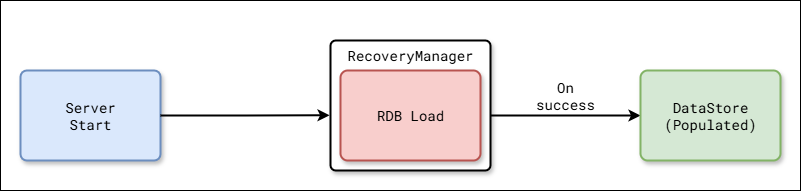

The diagram above was exported from draw.io. Its source (the exported page's mxGraphModel, read from the mxfile embedded in the PNG):
<mxGraphModel dx="2076" dy="661" grid="1" gridSize="10" guides="1" tooltips="1" connect="1" arrows="1" fold="1" page="1" pageScale="1" pageWidth="850" pageHeight="1100" math="0" shadow="0">
  <root>
    <mxCell id="0" />
    <mxCell id="1" parent="0" />
    <mxCell id="2" value="" style="rounded=0;whiteSpace=wrap;html=1;fontFamily=Roboto Mono;fontSource=https%3A%2F%2Ffonts.googleapis.com%2Fcss%3Ffamily%3DRoboto%2BMono;fontSize=14;" vertex="1" parent="1">
      <mxGeometry x="4440" y="1930" width="800" height="190" as="geometry" />
    </mxCell>
    <mxCell id="3" value="Server&lt;div&gt;Start&lt;/div&gt;" style="rounded=1;whiteSpace=wrap;html=1;arcSize=7;shadow=1;strokeWidth=2;fillColor=#dae8fc;strokeColor=#6c8ebf;fontFamily=Roboto Mono;fontSource=https%3A%2F%2Ffonts.googleapis.com%2Fcss%3Ffamily%3DRoboto%2BMono;fontSize=14;" vertex="1" parent="1">
      <mxGeometry x="4460" y="2000" width="140" height="90" as="geometry" />
    </mxCell>
    <mxCell id="4" value="" style="rounded=1;whiteSpace=wrap;html=1;arcSize=4;strokeWidth=2;shadow=1;fontFamily=Roboto Mono;fontSource=https%3A%2F%2Ffonts.googleapis.com%2Fcss%3Ffamily%3DRoboto%2BMono;fontSize=14;" vertex="1" parent="1">
      <mxGeometry x="4770" y="1970" width="160" height="130" as="geometry" />
    </mxCell>
    <mxCell id="5" style="edgeStyle=orthogonalEdgeStyle;rounded=0;orthogonalLoop=1;jettySize=auto;html=1;entryX=0;entryY=0.5;entryDx=0;entryDy=0;strokeWidth=2;exitX=1.002;exitY=0.576;exitDx=0;exitDy=0;exitPerimeter=0;fontFamily=Roboto Mono;fontSource=https%3A%2F%2Ffonts.googleapis.com%2Fcss%3Ffamily%3DRoboto%2BMono;fontSize=14;" edge="1" source="4" target="8" parent="1">
      <mxGeometry relative="1" as="geometry">
        <mxPoint x="5029.999999999999" y="2045" as="targetPoint" />
      </mxGeometry>
    </mxCell>
    <mxCell id="6" value="RDB Load" style="rounded=1;whiteSpace=wrap;html=1;arcSize=8;shadow=1;strokeWidth=2;fillColor=#f8cecc;strokeColor=#b85450;fontFamily=Roboto Mono;fontSource=https%3A%2F%2Ffonts.googleapis.com%2Fcss%3Ffamily%3DRoboto%2BMono;fontSize=14;" vertex="1" parent="1">
      <mxGeometry x="4780" y="2000" width="140" height="90" as="geometry" />
    </mxCell>
    <mxCell id="7" value="RecoveryManager" style="text;html=1;align=center;verticalAlign=middle;whiteSpace=wrap;rounded=0;fontFamily=Roboto Mono;fontSource=https%3A%2F%2Ffonts.googleapis.com%2Fcss%3Ffamily%3DRoboto%2BMono;fontSize=14;" vertex="1" parent="1">
      <mxGeometry x="4820" y="1970" width="60" height="30" as="geometry" />
    </mxCell>
    <mxCell id="8" value="DataStore&lt;div&gt;(Populated)&lt;/div&gt;" style="rounded=1;whiteSpace=wrap;html=1;arcSize=8;shadow=1;strokeWidth=2;fillColor=#d5e8d4;strokeColor=#82b366;fontFamily=Roboto Mono;fontSource=https%3A%2F%2Ffonts.googleapis.com%2Fcss%3Ffamily%3DRoboto%2BMono;fontSize=14;" vertex="1" parent="1">
      <mxGeometry x="5080" y="2000" width="140" height="90" as="geometry" />
    </mxCell>
    <mxCell id="9" style="edgeStyle=orthogonalEdgeStyle;rounded=0;orthogonalLoop=1;jettySize=auto;html=1;entryX=-0.006;entryY=0.575;entryDx=0;entryDy=0;entryPerimeter=0;strokeWidth=2;fontFamily=Roboto Mono;fontSource=https%3A%2F%2Ffonts.googleapis.com%2Fcss%3Ffamily%3DRoboto%2BMono;fontSize=14;" edge="1" source="3" target="4" parent="1">
      <mxGeometry relative="1" as="geometry" />
    </mxCell>
    <mxCell id="10" value="On success" style="text;html=1;align=center;verticalAlign=middle;whiteSpace=wrap;rounded=0;fontFamily=Roboto Mono;fontSource=https%3A%2F%2Ffonts.googleapis.com%2Fcss%3Ffamily%3DRoboto%2BMono;fontSize=14;" vertex="1" parent="1">
      <mxGeometry x="4970" y="2010" width="70" height="30" as="geometry" />
    </mxCell>
  </root>
</mxGraphModel>